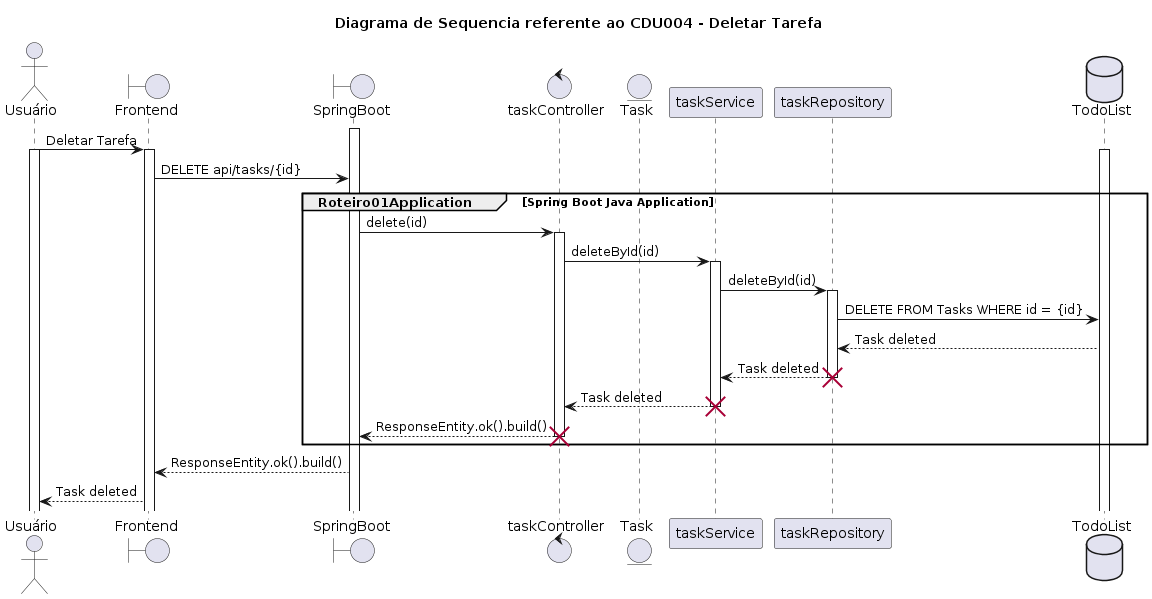

The diagram above was rendered by PlantUML. Its source (embedded in the PNG):
@startuml
title Diagrama de Sequencia referente ao CDU004 - Deletar Tarefa
actor Usuário
Boundary Frontend
Boundary SpringBoot
Control taskController
Entity Task
Participant taskService
Participant taskRepository
Database TodoList
activate SpringBoot
Usuário -> Frontend: Deletar Tarefa
activate Usuário
activate Frontend
activate TodoList
Frontend -> SpringBoot: DELETE api/tasks/{id}
group Roteiro01Application [Spring Boot Java Application]
SpringBoot -> taskController: delete(id)
activate taskController
taskController -> taskService: deleteById(id)
activate taskService
taskService -> taskRepository: deleteById(id)
activate taskRepository
taskRepository -> TodoList: DELETE FROM Tasks WHERE id = {id}
TodoList --> taskRepository: Task deleted
taskRepository --> taskService: Task deleted
destroy taskRepository
taskService --> taskController: Task deleted
destroy taskService
taskController --> SpringBoot: ResponseEntity.ok().build()
destroy taskController
end
SpringBoot --> Frontend : ResponseEntity.ok().build()
Frontend --> Usuário: Task deleted
@enduml